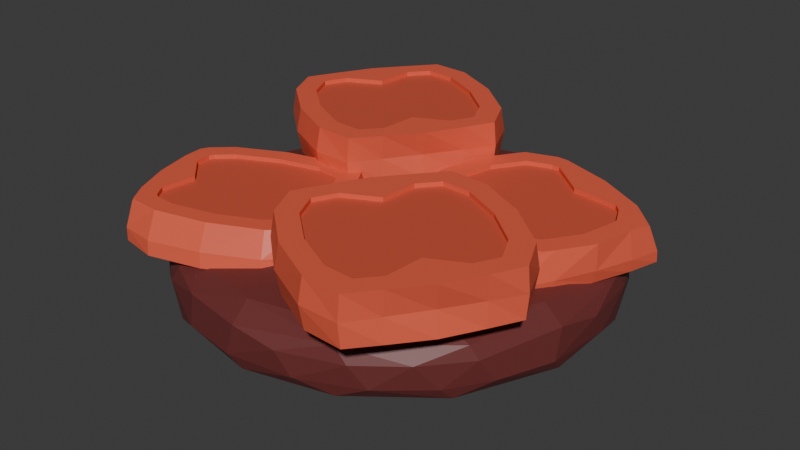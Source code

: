 # Source: SteTom.blend  (saved by Blender 4.1.23; exported with 4.5.12 LTS)
import bpy
from mathutils import Matrix  # noqa: F401  (used for matrix-valued properties, if any)

bpy.ops.wm.read_factory_settings(use_empty=True)
scene = bpy.context.scene
scene.name = 'Scene'

# ---- collections
col_collection = bpy.data.collections.new('Collection'); scene.collection.children.link(col_collection)

# ---- materials (node trees are filled in below, after node groups)
mat_material_001 = bpy.data.materials.new('Material.001')
mat_material = bpy.data.materials.new('Material')
mat_material.alpha_threshold = 0.0
mat_material.roughness = 0.5
mat_material.line_color = (0.0, 0.0, 0.0, 1.0)
mat_material_006 = bpy.data.materials.new('Material.006')
mat_material_007 = bpy.data.materials.new('Material.007')
mat_material_007.alpha_threshold = 0.0
mat_material_007.roughness = 0.5
mat_material_007.line_color = (0.0, 0.0, 0.0, 1.0)

# ---- material node trees
mat_material_001.use_nodes = True; mat_material_001.node_tree.nodes.clear()
_N = mat_material_001.node_tree.nodes; _L = mat_material_001.node_tree.links
n0 = _N.new('ShaderNodeBsdfPrincipled'); n0.name = 'Principled BSDF'; n0.location = (10, 300)
n0.inputs[0].default_value = (0.1527, 0.02976, 0.02827, 1.0)
n1 = _N.new('ShaderNodeOutputMaterial'); n1.name = 'Material Output'; n1.location = (300, 300)
_L.new(n0.outputs[0], n1.inputs[0])
n1.is_active_output = True
mat_material.use_nodes = True; mat_material.node_tree.nodes.clear()
_N = mat_material.node_tree.nodes; _L = mat_material.node_tree.links
n0 = _N.new('ShaderNodeOutputMaterial'); n0.name = 'Material Output'; n0.location = (300, 300)
n1 = _N.new('ShaderNodeBsdfPrincipled'); n1.name = 'Principled BSDF'; n1.location = (10, 300)
n1.inputs[0].default_value = (0.8, 0.1155, 0.06086, 1.0)
n1.inputs[3].default_value = 1.45
_L.new(n1.outputs[0], n0.inputs[0])
n0.is_active_output = True
mat_material_006.use_nodes = True; mat_material_006.node_tree.nodes.clear()
_N = mat_material_006.node_tree.nodes; _L = mat_material_006.node_tree.links
n0 = _N.new('ShaderNodeBsdfPrincipled'); n0.name = 'Principled BSDF'; n0.location = (10, 300)
n0.inputs[0].default_value = (0.01375, 0.3586, 0.0739, 1.0)
n1 = _N.new('ShaderNodeOutputMaterial'); n1.name = 'Material Output'; n1.location = (300, 300)
_L.new(n0.outputs[0], n1.inputs[0])
n1.is_active_output = True
mat_material_007.use_nodes = True; mat_material_007.node_tree.nodes.clear()
_N = mat_material_007.node_tree.nodes; _L = mat_material_007.node_tree.links
n0 = _N.new('ShaderNodeOutputMaterial'); n0.name = 'Material Output'; n0.location = (300, 300)
n1 = _N.new('ShaderNodeBsdfPrincipled'); n1.name = 'Principled BSDF'; n1.location = (10, 300)
n1.inputs[0].default_value = (0.6208, 0.09141, 0.04872, 1.0)
n1.inputs[3].default_value = 1.45
_L.new(n1.outputs[0], n0.inputs[0])
n0.is_active_output = True

# ---- world
world_world = bpy.data.worlds.new('World'); scene.world = world_world
world_world.use_nodes = True; world_world.node_tree.nodes.clear()
_N = world_world.node_tree.nodes; _L = world_world.node_tree.links
n0 = _N.new('ShaderNodeOutputWorld'); n0.name = 'World Output'; n0.location = (300, 300)
n1 = _N.new('ShaderNodeBackground'); n1.name = 'Background'; n1.location = (10, 300)
n1.inputs[0].default_value = (0.05088, 0.05088, 0.05088, 1.0)
_L.new(n1.outputs[0], n0.inputs[0])
n0.is_active_output = True
world_world.color = (0.05088, 0.05088, 0.05088)
world_world.use_sun_shadow = False
world_world.sun_shadow_jitter_overblur = 0.0

# ---- meshes
me_cylinder = bpy.data.meshes.new('Cylinder')
me_cylinder.from_pydata([(-0.0007872, 0.3512, 0.1561), (0.1556, 0.324, 0.2852), (0.2808, 0.2244, 0.2852), (0.3504, 0.08038, 0.2852), (0.3505, -0.0796, 0.2852), (0.2813, -0.2238, 0.2852), (0.1563, -0.3237, 0.2852), (0.0003988, -0.3595, 0.2852), (-0.1556, -0.324, 0.2852), (-0.2808, -0.2244, 0.2852), (-0.3504, -0.08038, 0.2852), (-0.3505, 0.0796, 0.2852), (-0.2813, 0.2238, 0.2852), (-0.1563, 0.3237, 0.2852), (0.1344, 0.2613, 0.145), (-0.02301, 0.3904, 0.267), (-0.0003988, 0.3595, 0.2852), (0.166, 0.3565, 0.1814), (0.155, 0.3275, 0.1612), (0.2475, 0.1927, 0.149), (0.1298, 0.2694, 0.2977), (0.3049, 0.2432, 0.1771), (0.2818, 0.2278, 0.1612), (0.3821, 0.09339, 0.183), (0.3446, 0.07802, 0.157), (0.3395, -0.07934, 0.1552), (0.2916, 0.06654, 0.2977), (0.3876, -0.09888, 0.202), (0.3821, -0.07587, 0.1778), (0.2977, -0.2638, 0.1991), (0.3049, -0.2432, 0.1771), (0.2789, -0.2218, 0.1584), (0.1515, -0.3149, 0.1554), (0.2338, -0.1865, 0.2977), (0.1689, -0.3507, 0.1784), (-0.01016, -0.3999, 0.202), (0.01106, -0.3894, 0.1778), (0.0006231, -0.3564, 0.1584), (-0.1328, -0.2842, 0.149), (0.007571, -0.2822, 0.3006), (-0.166, -0.3565, 0.1814), (-0.155, -0.3275, 0.1612), (-0.2747, -0.2204, 0.1566), (-0.3043, -0.2492, 0.1814), (-0.3423, -0.07929, 0.1562), (-0.2175, -0.1855, 0.3), (-0.3772, -0.09744, 0.1778), (-0.3397, 0.07753, 0.155), (-0.3876, 0.09888, 0.202), (-0.3821, 0.07587, 0.1778), (-0.2444, 0.1924, 0.1484), (-0.2752, 0.04817, 0.3011), (-0.3107, 0.2412, 0.1814), (-0.2848, 0.224, 0.1612), (-0.1201, 0.2685, 0.1451), (-0.1692, 0.3514, 0.1771), (-0.1572, 0.3264, 0.1611), (-0.134, 0.2452, 0.3011), (6.331e-08, 0.3892, 0.1784), (0.01015, 0.3999, 0.202), (0.1621, 0.3539, 0.2679), (0.1819, 0.356, 0.2443), (0.2996, 0.2485, 0.2679), (0.3339, 0.2203, 0.2437), (0.3801, 0.08674, 0.2682), (0.3841, 0.1099, 0.2415), (0.3879, -0.08424, 0.2573), (0.3196, -0.2254, 0.267), (0.3339, -0.2203, 0.2437), (0.1691, -0.3512, 0.2682), (0.1926, -0.35, 0.2415), (0.004192, -0.3969, 0.2573), (-0.1808, -0.3432, 0.2671), (-0.1926, -0.35, 0.2415), (-0.2996, -0.2485, 0.2679), (-0.2891, -0.2765, 0.2437), (-0.3778, -0.09393, 0.2679), (-0.3875, -0.09811, 0.2443), (-0.3811, 0.07927, 0.2679), (-0.309, 0.2368, 0.2679), (-0.3339, 0.2203, 0.2437), (-0.1883, 0.3395, 0.2671), (-0.1819, 0.356, 0.2443), (-0.111, 0.3832, 0.2025), (-0.06079, 0.394, 0.2435), (-0.2702, 0.2932, 0.2435), (-0.219, 0.3343, 0.2015), (-0.3489, 0.1935, 0.2025), (-0.3983, -0.02297, 0.2025), (-0.3947, 0.06598, 0.2467), (-0.346, -0.1981, 0.2435), (-0.3747, -0.1391, 0.2015), (-0.2663, -0.2971, 0.2025), (-0.111, -0.3832, 0.2025), (0.111, -0.3832, 0.2025), (0.08467, -0.3908, 0.2428), (0.2702, -0.2932, 0.2435), (0.219, -0.3343, 0.2015), (0.3489, -0.1935, 0.2025), (0.3983, 0.02297, 0.2025), (0.3998, -0.004409, 0.2428), (0.3489, 0.1935, 0.2025), (0.2772, 0.2879, 0.2015), (0.2702, 0.2932, 0.2435), (0.111, 0.3832, 0.2025), (0.03596, 0.3984, 0.2437), (-0.1072, -0.3785, 0.2599), (-3.442e-08, 1.327e-08, 0.312), (0.2054, -0.04688, 0.3064), (0.08395, 0.1969, 0.306), (5.065e-08, 4.482e-11, 0.1327), (0.2107, -0.03803, 0.1388), (0.009799, -0.2138, 0.1388), (-0.2054, -0.04688, 0.1384)], [], [(105, 60, 61), (20, 1, 16), (59, 105, 104), (20, 2, 1), (103, 62, 63), (61, 103, 102), (63, 64, 65), (26, 3, 2), (63, 65, 101), (64, 4, 66), (65, 100, 99), (64, 100, 65), (26, 4, 3), (67, 68, 66), (4, 67, 66), (33, 5, 4), (96, 69, 70), (67, 96, 68), (33, 6, 5), (96, 70, 97), (69, 7, 71), (70, 95, 94), (69, 95, 70), (39, 7, 6), (60, 15, 16, 1), (7, 106, 71), (39, 8, 7), (106, 8, 72), (106, 72, 73), (106, 73, 93), (45, 9, 8), (73, 75, 92), (90, 76, 77), (74, 90, 75), (45, 10, 9), (90, 77, 91), (51, 11, 10), (51, 12, 11), (51, 57, 12), (45, 51, 10), (39, 45, 8), (33, 39, 6), (85, 81, 82), (79, 85, 80), (57, 13, 12), (85, 82, 86), (15, 84, 82), (13, 15, 81), (57, 16, 13), (84, 15, 105), (111, 24, 25), (112, 32, 37), (44, 113, 42), (47, 113, 44), (82, 83, 86), (83, 84, 59), (52, 86, 55), (85, 86, 52), (56, 54, 50), (87, 80, 52), (53, 50, 47), (46, 88, 49), (49, 47, 44), (77, 88, 91), (88, 89, 48), (43, 91, 46), (46, 44, 42), (90, 91, 43), (40, 92, 43), (73, 92, 40), (92, 75, 43), (93, 73, 40), (34, 94, 36), (70, 94, 97), (94, 95, 35), (31, 30, 32), (97, 34, 30), (96, 97, 29), (98, 68, 29), (23, 99, 28), (28, 25, 24), (65, 99, 23), (99, 100, 27), (22, 21, 24), (101, 23, 21), (63, 101, 102), (101, 65, 23), (17, 102, 21), (61, 102, 17), (22, 19, 14), (104, 61, 17), (18, 14, 0), (15, 60, 105), (103, 61, 60, 62), (105, 61, 104), (62, 60, 1, 2), (64, 62, 2, 3), (62, 64, 63), (68, 98, 27, 66), (3, 4, 64), (100, 64, 66), (4, 5, 67), (69, 67, 5, 6), (67, 69, 96), (106, 93, 35, 71), (6, 7, 69), (95, 69, 71), (7, 8, 106), (75, 73, 72, 74), (74, 72, 8, 9), (76, 74, 9, 10), (74, 76, 90), (89, 77, 76, 78), (78, 76, 10, 11), (80, 89, 78, 79), (88, 77, 89), (79, 78, 11, 12), (80, 87, 48, 89), (20, 16, 57, 109), (57, 107, 109), (51, 107, 57), (45, 107, 51), (39, 107, 45), (108, 107, 39), (109, 107, 108), (33, 4, 26, 108), (33, 108, 39), (26, 2, 20, 109), (81, 79, 12, 13), (109, 108, 26), (79, 81, 85), (113, 50, 54, 110), (13, 16, 15), (81, 15, 82), (83, 82, 84), (14, 110, 54), (111, 110, 14), (112, 110, 111), (113, 110, 112), (111, 31, 32, 112), (0, 14, 54), (19, 111, 14), (24, 111, 19), (31, 111, 25), (112, 38, 42, 113), (38, 112, 37), (0, 56, 55, 58), (50, 113, 47), (58, 55, 83, 59), (55, 56, 53, 52), (55, 86, 83), (59, 84, 105), (56, 0, 54), (52, 53, 47, 49), (80, 85, 52), (50, 53, 56), (87, 52, 49, 48), (43, 42, 41, 40), (44, 46, 49), (88, 48, 49), (46, 91, 88), (42, 43, 46), (75, 90, 43), (40, 41, 37, 36), (38, 41, 42), (93, 40, 36, 35), (36, 37, 32, 34), (38, 37, 41), (30, 31, 25, 28), (94, 35, 36), (34, 97, 94), (35, 95, 71), (30, 29, 97), (30, 34, 32), (68, 96, 29), (98, 30, 28, 27), (21, 22, 18, 17), (98, 29, 30), (24, 23, 28), (99, 27, 28), (27, 100, 66), (21, 23, 24), (21, 102, 101), (19, 22, 24), (17, 18, 0, 58), (102, 103, 63), (14, 18, 22), (104, 17, 58, 59)])
_uv = me_cylinder.uv_layers.new(name='UVMap')
_uv.uv.foreach_set('vector', [0.9857, 0.8077, 0.9316, 0.875, 0.9254, 0.804, 0.9645, 1.0, 0.9276, 0.9437, 0.9974, 0.9441, 0.9919, 0.6924, 0.9857, 0.8077, 0.9546, 0.6972, 0.8931, 1.0, 0.8561, 0.9437, 0.9276, 0.9437, 0.8822, 0.8043, 0.8602, 0.875, 0.8428, 0.8077, 0.9254, 0.804, 0.8822, 0.8043, 0.878, 0.6914, 0.8428, 0.8077, 0.7857, 0.875, 0.7937, 0.8022, 0.8217, 1.0, 0.7847, 0.9437, 0.8561, 0.9437, 0.8428, 0.8077, 0.7937, 0.8022, 0.8312, 0.6972, 0.7857, 0.875, 0.7133, 0.9437, 0.7154, 0.8442, 0.7937, 0.8022, 0.7476, 0.8082, 0.7597, 0.6972, 0.7857, 0.875, 0.7476, 0.8082, 0.7937, 0.8022, 0.7502, 1.0, 0.7133, 0.9437, 0.7847, 0.9437, 0.6521, 0.875, 0.6572, 0.8077, 0.7154, 0.8442, 0.7133, 0.9437, 0.6521, 0.875, 0.7154, 0.8442, 0.6788, 1.0, 0.6419, 0.9437, 0.7133, 0.9437, 0.6178, 0.8043, 0.5715, 0.875, 0.5794, 0.8022, 0.6521, 0.875, 0.6178, 0.8043, 0.6572, 0.8077, 0.6074, 1.0, 0.5704, 0.9437, 0.6419, 0.9437, 0.6178, 0.8043, 0.5794, 0.8022, 0.5923, 0.6914, 0.5715, 0.875, 0.499, 0.9437, 0.5011, 0.8442, 0.5794, 0.8022, 0.5333, 0.8082, 0.5454, 0.6972, 0.5715, 0.875, 0.5333, 0.8082, 0.5794, 0.8022, 0.5359, 1.0, 0.499, 0.9437, 0.5704, 0.9437, 0.9316, 0.875, 0.9942, 0.875, 0.9974, 0.9441, 0.9276, 0.9437, 0.499, 0.9437, 0.4585, 0.8376, 0.5011, 0.8442, 0.4645, 1.0, 0.4276, 0.9437, 0.499, 0.9437, 0.4585, 0.8376, 0.4276, 0.9437, 0.4228, 0.875, 0.4585, 0.8376, 0.4228, 0.875, 0.4206, 0.8022, 0.4585, 0.8376, 0.4206, 0.8022, 0.4546, 0.6972, 0.3931, 1.0, 0.3561, 0.9437, 0.4276, 0.9437, 0.4206, 0.8022, 0.3715, 0.8077, 0.3831, 0.6972, 0.3321, 0.8043, 0.2887, 0.875, 0.2889, 0.804, 0.3602, 0.875, 0.3321, 0.8043, 0.3715, 0.8077, 0.3217, 1.0, 0.2847, 0.9437, 0.3561, 0.9437, 0.3321, 0.8043, 0.2889, 0.804, 0.3066, 0.6914, 0.2502, 1.0, 0.2133, 0.9437, 0.2847, 0.9437, 0.1788, 1.0, 0.1419, 0.9437, 0.2133, 0.9437, 0.04208, 0.2875, 0.1497, 0.4359, 0.06236, 0.3996, 0.08439, 0.1087, 0.04208, 0.2875, 0.01602, 0.1966, 0.2562, 0.03559, 0.08439, 0.1087, 0.1459, 0.03377, 0.4286, 0.108, 0.2562, 0.03559, 0.3541, 0.03377, 0.1178, 0.8043, 0.08065, 0.875, 0.07462, 0.804, 0.1459, 0.875, 0.1178, 0.8043, 0.1572, 0.8077, 0.1074, 1.0, 0.07042, 0.9437, 0.1419, 0.9437, 0.1178, 0.8043, 0.07462, 0.804, 0.0923, 0.6914, 0.01295, 0.875, 0.02503, 0.8043, 0.07462, 0.804, 0.07042, 0.9437, 0.01295, 0.875, 0.08065, 0.875, 0.03594, 1.0, 0.001442, 0.9437, 0.07042, 0.9437, 0.02503, 0.8043, 0.01295, 0.875, -1.341e-07, 0.8018, 0.9016, 0.2183, 0.984, 0.2994, 0.9824, 0.1962, 0.7567, 0.09423, 0.8491, 0.03204, 0.753, 0.01069, 0.5161, 0.1994, 0.6044, 0.2178, 0.5612, 0.103, 0.5178, 0.3084, 0.6044, 0.2178, 0.5161, 0.1994, 0.07462, 0.804, 0.04545, 0.6972, 0.0923, 0.6914, 0.04545, 0.6972, 0.02503, 0.8043, 0.008283, 0.6875, 0.1449, 0.6371, 0.0923, 0.6914, 0.07147, 0.625, 0.1178, 0.8043, 0.0923, 0.6914, 0.1449, 0.6371, 0.07152, 0.5625, 0.07089, 0.5, 0.1447, 0.5, 0.1688, 0.6972, 0.1572, 0.8077, 0.1449, 0.6371, 0.144, 0.5625, 0.1447, 0.5, 0.2132, 0.5431, 0.2902, 0.625, 0.2597, 0.6972, 0.2188, 0.625, 0.2188, 0.625, 0.2132, 0.5431, 0.2844, 0.5466, 0.2889, 0.804, 0.2597, 0.6972, 0.3066, 0.6914, 0.2597, 0.6972, 0.2239, 0.8045, 0.2107, 0.6924, 0.3592, 0.6371, 0.3066, 0.6914, 0.2902, 0.625, 0.2902, 0.625, 0.2844, 0.5466, 0.3568, 0.5481, 0.3321, 0.8043, 0.3066, 0.6914, 0.3592, 0.6371, 0.4306, 0.6371, 0.3831, 0.6972, 0.3592, 0.6371, 0.4206, 0.8022, 0.3831, 0.6972, 0.4306, 0.6371, 0.3831, 0.6972, 0.3715, 0.8077, 0.3592, 0.6371, 0.4546, 0.6972, 0.4206, 0.8022, 0.4306, 0.6371, 0.5714, 0.625, 0.5454, 0.6972, 0.5045, 0.625, 0.5794, 0.8022, 0.5454, 0.6972, 0.5923, 0.6914, 0.5454, 0.6972, 0.5333, 0.8082, 0.4964, 0.6924, 0.6435, 0.5528, 0.6428, 0.625, 0.5712, 0.5446, 0.5923, 0.6914, 0.5714, 0.625, 0.6428, 0.625, 0.6178, 0.8043, 0.5923, 0.6914, 0.6346, 0.6875, 0.6688, 0.6972, 0.6572, 0.8077, 0.6346, 0.6875, 0.788, 0.6422, 0.7597, 0.6972, 0.7188, 0.625, 0.7188, 0.625, 0.7142, 0.5438, 0.7851, 0.5497, 0.7937, 0.8022, 0.7597, 0.6972, 0.788, 0.6422, 0.7597, 0.6972, 0.7476, 0.8082, 0.7107, 0.6924, 0.8583, 0.5625, 0.8572, 0.625, 0.7851, 0.5497, 0.8312, 0.6972, 0.788, 0.6422, 0.8572, 0.625, 0.8428, 0.8077, 0.8312, 0.6972, 0.878, 0.6914, 0.8312, 0.6972, 0.7937, 0.8022, 0.788, 0.6422, 0.9306, 0.6371, 0.878, 0.6914, 0.8572, 0.625, 0.9254, 0.804, 0.878, 0.6914, 0.9306, 0.6371, 0.8583, 0.5625, 0.8566, 0.5, 0.9305, 0.5, 0.9546, 0.6972, 0.9254, 0.804, 0.9306, 0.6371, 0.9297, 0.5625, 0.9305, 0.5, 0.9977, 0.5461, 0.9942, 0.875, 0.9316, 0.875, 0.9857, 0.8077, 0.8822, 0.8043, 0.9254, 0.804, 0.9316, 0.875, 0.8602, 0.875, 0.9857, 0.8077, 0.9254, 0.804, 0.9546, 0.6972, 0.8602, 0.875, 0.9316, 0.875, 0.9276, 0.9437, 0.8561, 0.9437, 0.7857, 0.875, 0.8602, 0.875, 0.8561, 0.9437, 0.7847, 0.9437, 0.8602, 0.875, 0.7857, 0.875, 0.8428, 0.8077, 0.6572, 0.8077, 0.6688, 0.6972, 0.7107, 0.6924, 0.7154, 0.8442, 0.7847, 0.9437, 0.7133, 0.9437, 0.7857, 0.875, 0.7476, 0.8082, 0.7857, 0.875, 0.7154, 0.8442, 0.7133, 0.9437, 0.6419, 0.9437, 0.6521, 0.875, 0.5715, 0.875, 0.6521, 0.875, 0.6419, 0.9437, 0.5704, 0.9437, 0.6521, 0.875, 0.5715, 0.875, 0.6178, 0.8043, 0.4585, 0.8376, 0.4546, 0.6972, 0.4964, 0.6924, 0.5011, 0.8442, 0.5704, 0.9437, 0.499, 0.9437, 0.5715, 0.875, 0.5333, 0.8082, 0.5715, 0.875, 0.5011, 0.8442, 0.499, 0.9437, 0.4276, 0.9437, 0.4585, 0.8376, 0.3715, 0.8077, 0.4206, 0.8022, 0.4228, 0.875, 0.3602, 0.875, 0.3602, 0.875, 0.4228, 0.875, 0.4276, 0.9437, 0.3561, 0.9437, 0.2887, 0.875, 0.3602, 0.875, 0.3561, 0.9437, 0.2847, 0.9437, 0.3602, 0.875, 0.2887, 0.875, 0.3321, 0.8043, 0.2239, 0.8045, 0.2889, 0.804, 0.2887, 0.875, 0.2173, 0.875, 0.2173, 0.875, 0.2887, 0.875, 0.2847, 0.9437, 0.2133, 0.9437, 0.1572, 0.8077, 0.2239, 0.8045, 0.2173, 0.875, 0.1459, 0.875, 0.2597, 0.6972, 0.2889, 0.804, 0.2239, 0.8045, 0.1459, 0.875, 0.2173, 0.875, 0.2133, 0.9437, 0.1419, 0.9437, 0.1572, 0.8077, 0.1688, 0.6972, 0.2107, 0.6924, 0.2239, 0.8045, 0.3487, 0.4557, 0.25, 0.49, 0.1497, 0.4359, 0.3146, 0.3908, 0.1497, 0.4359, 0.25, 0.25, 0.3146, 0.3908, 0.04208, 0.2875, 0.25, 0.25, 0.1497, 0.4359, 0.08439, 0.1087, 0.25, 0.25, 0.04208, 0.2875, 0.2562, 0.03559, 0.25, 0.25, 0.08439, 0.1087, 0.3952, 0.2158, 0.25, 0.25, 0.2562, 0.03559, 0.3146, 0.3908, 0.25, 0.25, 0.3952, 0.2158, 0.4286, 0.108, 0.484, 0.1966, 0.4723, 0.3011, 0.3952, 0.2158, 0.4286, 0.108, 0.3952, 0.2158, 0.2562, 0.03559, 0.4723, 0.3011, 0.4376, 0.3996, 0.3487, 0.4557, 0.3146, 0.3908, 0.08065, 0.875, 0.1459, 0.875, 0.1419, 0.9437, 0.07042, 0.9437, 0.3146, 0.3908, 0.3952, 0.2158, 0.4723, 0.3011, 0.1459, 0.875, 0.08065, 0.875, 0.1178, 0.8043, 0.6044, 0.2178, 0.5648, 0.3944, 0.6589, 0.4539, 0.75, 0.25, 0.07042, 0.9437, 0.001442, 0.9437, 0.01295, 0.875, 0.08065, 0.875, 0.01295, 0.875, 0.07462, 0.804, 0.04545, 0.6972, 0.07462, 0.804, 0.02503, 0.8043, 0.8501, 0.4474, 0.75, 0.25, 0.6589, 0.4539, 0.9016, 0.2183, 0.75, 0.25, 0.8501, 0.4474, 0.7567, 0.09423, 0.75, 0.25, 0.9016, 0.2183, 0.6044, 0.2178, 0.75, 0.25, 0.7567, 0.09423, 0.9016, 0.2183, 0.9352, 0.09842, 0.8491, 0.03204, 0.7567, 0.09423, 0.7539, 0.4891, 0.8501, 0.4474, 0.6589, 0.4539, 0.937, 0.3981, 0.9016, 0.2183, 0.8501, 0.4474, 0.984, 0.2994, 0.9016, 0.2183, 0.937, 0.3981, 0.9352, 0.09842, 0.9016, 0.2183, 0.9824, 0.1962, 0.7567, 0.09423, 0.6472, 0.03476, 0.5612, 0.103, 0.6044, 0.2178, 0.6472, 0.03476, 0.7567, 0.09423, 0.753, 0.01069, 0.00186, 0.5461, 0.07152, 0.5625, 0.07147, 0.625, 0.006117, 0.625, 0.5648, 0.3944, 0.6044, 0.2178, 0.5178, 0.3084, 0.006117, 0.625, 0.07147, 0.625, 0.04545, 0.6972, 0.008283, 0.6875, 0.07147, 0.625, 0.07152, 0.5625, 0.144, 0.5625, 0.1449, 0.6371, 0.07147, 0.625, 0.0923, 0.6914, 0.04545, 0.6972, 0.008283, 0.6875, 0.02503, 0.8043, -1.341e-07, 0.8018, 0.07152, 0.5625, 0.00186, 0.5461, 0.07089, 0.5, 0.1449, 0.6371, 0.144, 0.5625, 0.2132, 0.5431, 0.2188, 0.625, 0.1572, 0.8077, 0.1178, 0.8043, 0.1449, 0.6371, 0.1447, 0.5, 0.144, 0.5625, 0.07152, 0.5625, 0.1688, 0.6972, 0.1449, 0.6371, 0.2188, 0.625, 0.2107, 0.6924, 0.3592, 0.6371, 0.3568, 0.5481, 0.4297, 0.5625, 0.4306, 0.6371, 0.2844, 0.5466, 0.2902, 0.625, 0.2188, 0.625, 0.2597, 0.6972, 0.2107, 0.6924, 0.2188, 0.625, 0.2902, 0.625, 0.3066, 0.6914, 0.2597, 0.6972, 0.3568, 0.5481, 0.3592, 0.6371, 0.2902, 0.625, 0.3715, 0.8077, 0.3321, 0.8043, 0.3592, 0.6371, 0.4306, 0.6371, 0.4297, 0.5625, 0.5013, 0.5527, 0.5045, 0.625, 0.4291, 0.5, 0.4297, 0.5625, 0.3568, 0.5481, 0.4546, 0.6972, 0.4306, 0.6371, 0.5045, 0.625, 0.4964, 0.6924, 0.5045, 0.625, 0.5013, 0.5527, 0.5712, 0.5446, 0.5714, 0.625, 0.4291, 0.5, 0.5013, 0.5527, 0.4297, 0.5625, 0.6428, 0.625, 0.6435, 0.5528, 0.7142, 0.5438, 0.7188, 0.625, 0.5454, 0.6972, 0.4964, 0.6924, 0.5045, 0.625, 0.5714, 0.625, 0.5923, 0.6914, 0.5454, 0.6972, 0.4964, 0.6924, 0.5333, 0.8082, 0.5011, 0.8442, 0.6428, 0.625, 0.6346, 0.6875, 0.5923, 0.6914, 0.6428, 0.625, 0.5714, 0.625, 0.5712, 0.5446, 0.6572, 0.8077, 0.6178, 0.8043, 0.6346, 0.6875, 0.6688, 0.6972, 0.6428, 0.625, 0.7188, 0.625, 0.7107, 0.6924, 0.8572, 0.625, 0.8583, 0.5625, 0.9297, 0.5625, 0.9306, 0.6371, 0.6688, 0.6972, 0.6346, 0.6875, 0.6428, 0.625, 0.7851, 0.5497, 0.788, 0.6422, 0.7188, 0.625, 0.7597, 0.6972, 0.7107, 0.6924, 0.7188, 0.625, 0.7107, 0.6924, 0.7476, 0.8082, 0.7154, 0.8442, 0.8572, 0.625, 0.788, 0.6422, 0.7851, 0.5497, 0.8572, 0.625, 0.878, 0.6914, 0.8312, 0.6972, 0.8566, 0.5, 0.8583, 0.5625, 0.7851, 0.5497, 0.9306, 0.6371, 0.9297, 0.5625, 0.9977, 0.5461, 0.9955, 0.625, 0.878, 0.6914, 0.8822, 0.8043, 0.8428, 0.8077, 0.9305, 0.5, 0.9297, 0.5625, 0.8583, 0.5625, 0.9546, 0.6972, 0.9306, 0.6371, 0.9955, 0.625, 0.9919, 0.6924])
me_cylinder.materials.append(mat_material_001)
me_cylinder.update()
me_cube_001 = bpy.data.meshes.new('Cube.001')
me_cube_001.from_pydata([(0.1801, 0.2829, -0.1333), (0.07662, 0.2268, -0.1326), (0.3988, 0.08725, -0.1359), (0.3689, 0.2011, -0.1352), (0.01833, 0.09216, -0.1326), (0.04815, -0.02172, -0.1333), (0.237, -0.1035, -0.1352), (0.3405, -0.04736, -0.1359), (0.1086, 0.2763, -0.1352), (0.4129, 0.1445, -0.1384), (0.004071, 0.03492, -0.1352), (0.3084, -0.09687, -0.1384), (0.279, 0.2524, -0.1328), (0.1381, -0.073, -0.1328), (0.0423, 0.1617, -0.1312), (0.3748, 0.01768, -0.1343), (0.1128, 0.2594, -0.09123), (0.3995, 0.1352, -0.09418), (0.01926, 0.04345, -0.09123), (0.3059, -0.08072, -0.09418), (0.1117, 0.1947, -0.08286), (0.3267, 0.153, -0.08572), (0.09266, 0.02589, -0.08353), (0.3077, -0.01633, -0.08638), (0.3706, 0.2047, -0.159), (0.04528, -0.0252, -0.1596), (0.3375, -0.04664, -0.1588), (0.2413, 0.1625, -0.08462), (0.1779, 0.01598, -0.08462), (0.07897, 0.1458, -0.08287), (0.3404, 0.03261, -0.08637), (0.2614, -0.0404, -0.08594), (0.2989, -0.02759, -0.08634), (0.06404, 0.07828, -0.0829), (0.08249, 0.0361, -0.08335), (0.3559, 0.104, -0.08633), (0.3396, 0.1402, -0.08594), (0.1614, 0.2183, -0.08335), (0.118, 0.2029, -0.0829), (0.2433, -0.03978, -0.08572), (0.06567, 0.08853, -0.08286), (0.07912, 0.2264, -0.1599), (0.3537, 0.08995, -0.08638), (0.1758, 0.2179, -0.08353), (0.3962, 0.08895, -0.1588), (0.02031, 0.0906, -0.1599), (0.2355, -0.1071, -0.159), (0.1807, 0.2874, -0.1596), (0.3691, 0.02017, -0.1588), (0.1355, -0.07753, -0.1593), (0.0478, 0.1593, -0.1598), (0.4133, 0.1462, -0.1588), (0.002679, 0.03331, -0.1598), (0.3074, -0.09827, -0.1588), (0.1088, 0.2784, -0.1598), (0.2806, 0.2574, -0.1593), (0.08036, -0.06186, -0.07125), (0.19, -0.01243, -0.07124), (0.2747, -0.374, -0.07124), (0.165, -0.4234, -0.07124), (-0.003549, -0.1861, -0.07125), (-0.008443, -0.3063, -0.07124), (0.3586, -0.2498, -0.07124), (0.3635, -0.1296, -0.07124), (0.03768, -0.1235, -0.07124), (0.07062, -0.3762, -0.07124), (0.3174, -0.3124, -0.07124), (0.1165, -0.01145, -0.07125), (0.2385, -0.4244, -0.07124), (-0.03679, -0.2385, -0.07125), (0.3919, -0.1974, -0.07124), (0.2844, -0.05964, -0.07124), (0.07552, -0.05989, -0.1172), (0.1146, -0.01469, -0.1171), (0.2791, -0.3758, -0.1128), (0.2403, -0.4215, -0.1129), (0.02864, -0.1174, -0.117), (-0.03452, -0.2355, -0.1171), (-0.003341, -0.3008, -0.1163), (0.0754, -0.3692, -0.115), (0.3256, -0.318, -0.1129), (0.1831, -0.0589, -0.02768), (0.2797, -0.06672, -0.115), (0.3587, -0.1348, -0.1137), (0.1284, -0.05552, -0.02795), (0.3898, -0.2001, -0.1129), (0.2267, -0.3803, -0.02644), (0.1868, -0.01921, -0.1163), (0.1721, -0.3768, -0.02671), (0.168, -0.4171, -0.1137), (-0.00718, -0.1823, -0.1172), (0.02978, -0.1923, -0.02798), (0.3619, -0.2532, -0.1128), (0.09357, -0.1612, -0.02772), (0.008526, -0.2331, -0.02795), (0.09644, -0.338, -0.0272), (0.2618, -0.2749, -0.02667), (0.3254, -0.2437, -0.02641), (0.2586, -0.09787, -0.0272), (0.3465, -0.203, -0.02644), (0.09859, -0.09044, -0.02798), (0.2567, -0.3455, -0.02641), (0.03207, -0.2825, -0.02768), (0.3229, -0.1535, -0.02671), (-0.1447, 0.01101, -0.1243), (-0.04602, -0.05309, -0.1228), (-0.3393, -0.05568, -0.1287), (-0.378, -0.1669, -0.1302), (-0.0371, -0.303, -0.1243), (0.001541, -0.1919, -0.1228), (-0.3304, -0.3056, -0.1302), (-0.2317, -0.3697, -0.1287), (-0.07396, -0.001155, -0.1255), (-0.3875, -0.1086, -0.1325), (0.01133, -0.25, -0.1255), (-0.3022, -0.3575, -0.1325), (-0.3535, -0.236, -0.1285), (-0.1308, -0.3471, -0.125), (-0.2458, -0.01167, -0.125), (-0.02301, -0.1227, -0.1214), (-0.376, -0.1193, -0.08823), (-0.2997, -0.342, -0.08823), (-0.3743, -0.165, -0.1558), (0.0003091, -0.1929, -0.1466), (-0.08527, -0.08188, -0.0843), (-0.3055, -0.1051, -0.08536), (-0.07852, -0.258, -0.08455), (-0.2298, -0.3735, -0.154), (-0.2989, -0.2792, -0.0856), (-0.1443, 0.01535, -0.1485), (-0.3392, -0.1393, -0.08557), (-0.3401, -0.05156, -0.154), (-0.3346, -0.1304, -0.08553), (-0.03412, -0.3062, -0.1485), (-0.3263, -0.3049, -0.1558), (-0.2738, -0.3078, -0.08553), (-0.04761, -0.05305, -0.1466), (-0.2829, -0.3036, -0.08557), (-0.3465, -0.2336, -0.1556), (-0.1279, -0.3515, -0.1512), (-0.02718, -0.1242, -0.1469), (-0.3872, -0.1065, -0.1557), (0.01296, -0.2513, -0.1468), (-0.3007, -0.359, -0.1557), (-0.07347, 0.0008643, -0.1468), (-0.2462, -0.006405, -0.1512), (-0.1498, -0.04995, -0.08455), (-0.3369, -0.1684, -0.0856), (-0.04712, -0.1932, -0.0843), (-0.2353, -0.31, -0.08536), (-0.1047, -0.05207, -0.08434), (-0.04415, -0.2286, -0.08434), (-0.2904, -0.2144, -0.08544), (-0.1543, -0.2916, -0.08495), (-0.2303, -0.06992, -0.08495), (-0.0944, -0.1472, -0.08447), (-0.2533, 0.3253, -0.06501), (-0.1437, 0.3747, -0.06501), (-0.05897, 0.01312, -0.065), (-0.1686, -0.03631, -0.065), (-0.3372, 0.201, -0.06501), (-0.3421, 0.08086, -0.06501), (0.02494, 0.1374, -0.065), (0.02983, 0.2575, -0.065), (-0.296, 0.2637, -0.06501), (-0.2631, 0.0109, -0.065), (-0.01627, 0.07473, -0.065), (-0.2171, 0.3757, -0.06501), (-0.09516, -0.03729, -0.065), (-0.3705, 0.1487, -0.06501), (0.05818, 0.1897, -0.065), (-0.04923, 0.3275, -0.065), (-0.2582, 0.3273, -0.1109), (-0.2191, 0.3725, -0.1108), (-0.05459, 0.01133, -0.1066), (-0.09339, -0.03435, -0.1066), (-0.305, 0.2698, -0.1108), (-0.3682, 0.1517, -0.1108), (-0.337, 0.08635, -0.1101), (-0.2583, 0.01798, -0.1087), (-0.008042, 0.06917, -0.1067), (-0.1506, 0.3282, -0.02144), (-0.05401, 0.3204, -0.1087), (0.02503, 0.2524, -0.1074), (-0.2052, 0.3316, -0.02171), (0.05611, 0.187, -0.1066), (-0.107, 0.006882, -0.02021), (-0.1468, 0.3679, -0.1101), (-0.1616, 0.01031, -0.02048), (-0.1656, -0.02992, -0.1074), (-0.3409, 0.2048, -0.1109), (-0.3039, 0.1948, -0.02174), (0.02823, 0.134, -0.1066), (-0.2402, 0.226, -0.02148), (-0.3252, 0.1541, -0.02171), (-0.2372, 0.04913, -0.02096), (-0.07176, 0.1122, -0.02044), (-0.008265, 0.1434, -0.02018), (-0.07505, 0.2893, -0.02096), (0.0128, 0.1842, -0.02021), (-0.2351, 0.2967, -0.02174), (-0.077, 0.04165, -0.02018), (-0.3016, 0.1047, -0.02144), (-0.01079, 0.2336, -0.02048), (0.2725, -0.07507, -0.08626), (0.3219, -0.05823, -0.08678), (0.02606, 0.07487, -0.08245), (0.04996, 0.02021, -0.08303), (0.394, 0.1083, -0.08678), (0.3725, 0.1558, -0.08626), (0.1507, 0.2529, -0.08303), (0.09453, 0.233, -0.08245), (0.3548, 0.1733, -0.08595), (0.2667, 0.2214, -0.08462), (0.1713, 0.2523, -0.08329), (0.2476, -0.07421, -0.08595), (0.3344, -0.04209, -0.08684), (0.02854, 0.09044, -0.0824), (0.06448, 0.005642, -0.08329), (0.3908, 0.08808, -0.08684), (0.08486, 0.2205, -0.0824), (0.1523, -0.0428, -0.08462), (0.3744, 0.01786, -0.08684), (0.04483, 0.1606, -0.0824), (0.07582, -0.06001, -0.02818), (0.1147, -0.01449, -0.02814), (0.1869, -0.01897, -0.02779), (0.2794, -0.376, -0.02621), (0.2404, -0.4213, -0.02625), (0.1682, -0.4167, -0.02661), (0.07543, -0.3691, -0.0272), (-0.003525, -0.301, -0.02779), (0.3263, -0.3184, -0.02627), (0.3622, -0.2535, -0.02621), (0.3896, -0.2003, -0.02625), (0.3585, -0.135, -0.02661), (0.2796, -0.06677, -0.0272), (-0.03466, -0.2357, -0.02814), (0.02916, -0.1177, -0.02812), (-0.006959, -0.1826, -0.02818), (-0.1407, -0.01425, -0.08445), (-0.08018, -0.01709, -0.08417), (-0.05372, -0.05776, -0.08412), (-0.2386, -0.03855, -0.08494), (-0.33, -0.08131, -0.08543), (-0.02592, -0.1237, -0.08413), (-0.007402, -0.1929, -0.08412), (-0.003356, -0.2412, -0.08417), (-0.04938, -0.2806, -0.08445), (-0.3543, -0.2363, -0.08576), (-0.3718, -0.1671, -0.08576), (-0.3257, -0.3017, -0.08576), (-0.1416, -0.3215, -0.08494), (-0.2401, -0.3438, -0.08543), (-0.3749, -0.1287, -0.08572), (-0.3672, -0.1136, -0.08566), (-0.2893, -0.341, -0.08566), (-0.3046, -0.3339, -0.08572), (-0.2579, 0.3271, -0.02194), (-0.219, 0.3726, -0.02191), (-0.1467, 0.3682, -0.02155), (-0.05423, 0.01119, -0.01997), (-0.09326, -0.03411, -0.02001), (-0.1655, -0.02959, -0.02037), (-0.2582, 0.01803, -0.02096), (-0.3372, 0.08616, -0.02155), (-0.007402, 0.06874, -0.02003), (0.0285, 0.1337, -0.01997), (0.05594, 0.1868, -0.02001), (0.02477, 0.2521, -0.02037), (-0.05405, 0.3204, -0.02096), (-0.3683, 0.1515, -0.02191), (-0.3045, 0.2694, -0.02188), (-0.3406, 0.2046, -0.02194), (0.2614, -0.0404, -0.09397), (0.2989, -0.02759, -0.09437), (0.06405, 0.07828, -0.09093), (0.0825, 0.0361, -0.09138), (0.3559, 0.104, -0.09437), (0.3396, 0.1402, -0.09397), (0.1614, 0.2183, -0.09138), (0.118, 0.2029, -0.09093), (0.3267, 0.153, -0.09375), (0.2413, 0.1625, -0.09265), (0.1758, 0.2179, -0.09156), (0.2433, -0.03978, -0.09375), (0.3077, -0.01633, -0.09441), (0.06568, 0.08853, -0.09089), (0.09266, 0.02589, -0.09156), (0.3537, 0.08995, -0.09441), (0.1117, 0.1947, -0.09089), (0.1779, 0.01598, -0.09265), (0.3404, 0.03262, -0.09441), (0.07898, 0.1458, -0.0909), (0.0986, -0.09044, -0.03601), (0.1284, -0.05551, -0.03598), (0.1831, -0.0589, -0.03571), (0.2567, -0.3455, -0.03445), (0.2267, -0.3803, -0.03448), (0.1721, -0.3768, -0.03475), (0.09644, -0.338, -0.03523), (0.03207, -0.2825, -0.03571), (0.2618, -0.2749, -0.03471), (0.3254, -0.2437, -0.03445), (0.3465, -0.2029, -0.03448), (0.3229, -0.1535, -0.03475), (0.2586, -0.09787, -0.03523), (0.008531, -0.2331, -0.03598), (0.09357, -0.1612, -0.03575), (0.02978, -0.1923, -0.03601), (-0.1498, -0.04994, -0.09258), (-0.1047, -0.05207, -0.09238), (-0.08526, -0.08188, -0.09233), (-0.2303, -0.06992, -0.09299), (-0.3055, -0.1051, -0.09339), (-0.09439, -0.1472, -0.0925), (-0.04711, -0.1932, -0.09233), (-0.04415, -0.2286, -0.09238), (-0.07852, -0.258, -0.09258), (-0.2904, -0.2144, -0.09347), (-0.3369, -0.1684, -0.09364), (-0.2989, -0.2792, -0.09364), (-0.1543, -0.2916, -0.09299), (-0.2353, -0.31, -0.09339), (-0.3392, -0.1393, -0.0936), (-0.3346, -0.1304, -0.09356), (-0.2738, -0.3078, -0.09356), (-0.2829, -0.3036, -0.0936), (-0.2351, 0.2967, -0.02977), (-0.2052, 0.3316, -0.02974), (-0.1506, 0.3282, -0.02947), (-0.077, 0.04165, -0.02821), (-0.1069, 0.006884, -0.02824), (-0.1616, 0.01031, -0.02851), (-0.2372, 0.04913, -0.02899), (-0.3016, 0.1047, -0.02947), (-0.07175, 0.1122, -0.02847), (-0.00826, 0.1434, -0.02821), (0.0128, 0.1842, -0.02824), (-0.01078, 0.2336, -0.02851), (-0.07505, 0.2893, -0.02899), (-0.3251, 0.1541, -0.02974), (-0.2402, 0.226, -0.02951), (-0.3039, 0.1948, -0.02977)], [], [(44, 2, 15, 48), (48, 15, 7, 26), (211, 210, 16), (209, 208, 17), (207, 206, 18), (205, 204, 19), (213, 212, 3, 12), (214, 213, 12, 0), (26, 7, 11, 53), (53, 11, 6, 46), (41, 1, 8, 54), (54, 8, 0, 47), (55, 47, 0, 12), (24, 55, 12, 3), (6, 11, 19, 204, 215), (13, 6, 215, 221), (7, 216, 205, 19, 11), (7, 15, 222, 216), (4, 10, 18, 206, 217), (14, 4, 217, 223), (5, 218, 207, 18, 10), (5, 13, 221, 218), (3, 212, 209, 17, 9), (2, 9, 17, 208, 219), (15, 2, 219, 222), (1, 220, 211, 16, 8), (1, 14, 223, 220), (0, 8, 16, 210, 214), (1, 41, 50, 14), (6, 13, 49, 46), (13, 5, 25, 49), (10, 52, 25, 5), (14, 50, 45, 4), (4, 45, 52, 10), (9, 51, 24, 3), (2, 44, 51, 9), (154, 125, 314, 313), (44, 48, 26, 53, 46, 49, 25, 52, 45, 50, 41, 54, 47, 55, 24, 51), (224, 56, 64, 238), (238, 64, 60, 239), (78, 79, 65, 61), (79, 89, 59, 65), (92, 62, 66, 80), (80, 66, 58, 74), (72, 56, 67, 73), (73, 67, 57, 87), (74, 58, 68, 75), (75, 68, 59, 89), (239, 60, 69, 237), (237, 69, 61, 231), (233, 62, 70, 234), (234, 70, 63, 235), (226, 236, 71, 57), (236, 235, 63, 71), (70, 85, 83, 63), (71, 63, 83, 82), (62, 92, 85, 70), (69, 77, 78, 61), (64, 76, 90, 60), (60, 90, 77, 69), (57, 71, 82, 87), (56, 72, 76, 64), (62, 233, 232, 66), (61, 65, 230, 231), (65, 59, 229, 230), (68, 228, 229, 59), (66, 232, 227, 58), (58, 227, 228, 68), (67, 225, 226, 57), (56, 224, 225, 67), (76, 72, 73, 87, 82, 83, 85, 92, 80, 74, 75, 89, 79, 78, 77, 90), (194, 202, 335, 341), (139, 133, 108, 117), (127, 139, 117, 111), (136, 105, 119, 140), (140, 119, 109, 123), (254, 255, 120), (256, 257, 121), (122, 107, 113, 141), (141, 113, 106, 131), (123, 109, 114, 142), (142, 114, 108, 133), (112, 144, 129, 104), (118, 104, 129, 145), (105, 136, 144, 112), (115, 143, 127, 111), (116, 138, 134, 110), (110, 134, 143, 115), (106, 118, 145, 131), (107, 122, 138, 116), (111, 253, 256, 121, 115), (111, 117, 252, 253), (110, 115, 121, 257, 251), (116, 110, 251, 249), (108, 114, 247, 248), (117, 108, 248, 252), (109, 246, 247, 114), (109, 119, 245, 246), (106, 113, 120, 255, 244), (118, 106, 244, 243), (107, 250, 254, 120, 113), (107, 116, 249, 250), (105, 112, 241, 242), (119, 105, 242, 245), (104, 240, 241, 112), (104, 118, 243, 240), (138, 122, 141, 131, 145, 129, 144, 136, 140, 123, 142, 133, 139, 127, 143, 134), (43, 37, 280, 284), (258, 156, 164, 272), (272, 164, 160, 273), (178, 179, 165, 161), (179, 189, 159, 165), (192, 162, 166, 180), (180, 166, 158, 174), (172, 156, 167, 173), (173, 167, 157, 187), (174, 158, 168, 175), (175, 168, 159, 189), (273, 160, 169, 271), (271, 169, 161, 265), (267, 162, 170, 268), (268, 170, 163, 269), (260, 270, 171, 157), (270, 269, 163, 171), (170, 185, 183, 163), (171, 163, 183, 182), (162, 192, 185, 170), (169, 177, 178, 161), (164, 176, 190, 160), (160, 190, 177, 169), (157, 171, 182, 187), (156, 172, 176, 164), (162, 267, 266, 166), (161, 165, 264, 265), (165, 159, 263, 264), (168, 262, 263, 159), (166, 266, 261, 158), (158, 261, 262, 168), (167, 259, 260, 157), (156, 258, 259, 167), (176, 172, 173, 187, 182, 183, 185, 192, 180, 174, 175, 189, 179, 178, 177, 190), (146, 154, 313, 310), (32, 31, 204, 205), (34, 33, 206, 207), (36, 35, 208, 209), (38, 37, 210, 211), (27, 21, 212, 213), (43, 27, 213, 214), (31, 39, 215, 204), (23, 32, 205, 216), (33, 40, 217, 206), (22, 34, 207, 218), (35, 42, 219, 208), (21, 36, 209, 212), (37, 43, 214, 210), (20, 38, 211, 220), (39, 28, 221, 215), (28, 22, 218, 221), (30, 23, 216, 222), (42, 30, 222, 219), (40, 29, 223, 217), (29, 20, 220, 223), (100, 84, 225, 224), (84, 81, 226, 225), (101, 86, 228, 227), (86, 88, 229, 228), (88, 95, 230, 229), (95, 102, 231, 230), (96, 101, 227, 232), (97, 96, 232, 233), (103, 99, 234, 235), (98, 103, 235, 236), (99, 97, 233, 234), (102, 94, 237, 231), (91, 93, 238, 239), (94, 91, 239, 237), (81, 98, 236, 226), (93, 100, 224, 238), (146, 150, 241, 240), (150, 124, 242, 241), (154, 146, 240, 243), (125, 154, 243, 244), (124, 155, 245, 242), (155, 148, 246, 245), (148, 151, 247, 246), (151, 126, 248, 247), (152, 147, 250, 249), (128, 152, 249, 251), (126, 153, 252, 248), (153, 149, 253, 252), (147, 130, 254, 250), (132, 125, 244, 255), (149, 135, 256, 253), (137, 128, 251, 257), (135, 137, 257, 256), (130, 132, 255, 254), (200, 184, 259, 258), (184, 181, 260, 259), (201, 186, 262, 261), (186, 188, 263, 262), (188, 195, 264, 263), (195, 202, 265, 264), (196, 201, 261, 266), (197, 196, 266, 267), (203, 199, 268, 269), (198, 203, 269, 270), (199, 197, 267, 268), (202, 194, 271, 265), (191, 193, 272, 273), (194, 191, 273, 271), (181, 198, 270, 260), (193, 200, 258, 272), (274, 275, 286, 292, 289, 278, 279, 282, 283, 284, 280, 281, 290, 293, 287, 276, 277, 288, 291, 285), (294, 308, 309, 307, 301, 300, 299, 298, 297, 302, 303, 304, 305, 306, 296, 295), (311, 310, 313, 314, 325, 324, 320, 319, 321, 327, 326, 323, 322, 318, 317, 316, 315, 312), (328, 342, 343, 341, 335, 334, 333, 332, 331, 336, 337, 338, 339, 340, 330, 329), (38, 20, 290, 281), (193, 191, 343, 342), (155, 124, 312, 315), (28, 39, 285, 291), (191, 194, 341, 343), (148, 155, 315, 316), (22, 28, 291, 288), (198, 181, 330, 340), (151, 148, 316, 317), (23, 30, 292, 286), (200, 193, 342, 328), (126, 151, 317, 318), (30, 42, 289, 292), (147, 152, 319, 320), (29, 40, 287, 293), (152, 128, 321, 319), (20, 29, 293, 290), (153, 126, 318, 322), (84, 100, 294, 295), (149, 153, 322, 323), (81, 84, 295, 296), (130, 147, 320, 324), (86, 101, 297, 298), (125, 132, 325, 314), (88, 86, 298, 299), (135, 149, 323, 326), (95, 88, 299, 300), (128, 137, 327, 321), (102, 95, 300, 301), (137, 135, 326, 327), (101, 96, 302, 297), (31, 32, 275, 274), (132, 130, 324, 325), (96, 97, 303, 302), (33, 34, 277, 276), (184, 200, 328, 329), (99, 103, 305, 304), (35, 36, 279, 278), (181, 184, 329, 330), (103, 98, 306, 305), (37, 38, 281, 280), (186, 201, 331, 332), (97, 99, 304, 303), (21, 27, 283, 282), (188, 186, 332, 333), (94, 102, 301, 307), (27, 43, 284, 283), (195, 188, 333, 334), (93, 91, 309, 308), (39, 31, 274, 285), (202, 195, 334, 335), (91, 94, 307, 309), (32, 23, 286, 275), (201, 196, 336, 331), (98, 81, 296, 306), (40, 33, 276, 287), (196, 197, 337, 336), (100, 93, 308, 294), (34, 22, 288, 277), (199, 203, 339, 338), (150, 146, 310, 311), (42, 35, 278, 289), (203, 198, 340, 339), (124, 150, 311, 312), (36, 21, 282, 279), (197, 199, 338, 337)])
me_cube_001.polygons.foreach_set('material_index', [0, 0, 0, 0, 0, 0, 0, 0, 0, 0, 0, 0, 0, 0, 0, 0, 0, 0, 0, 0, 0, 0, 0, 0, 0, 0, 0, 0, 0, 0, 0, 0, 0, 0, 0, 0, 0, 0, 0, 0, 0, 0, 0, 0, 0, 0, 0, 0, 0, 0, 0, 0, 0, 0, 0, 0, 0, 0, 0, 0, 0, 0, 0, 0, 0, 0, 0, 0, 0, 0, 0, 0, 0, 0, 0, 0, 0, 0, 0, 0, 0, 0, 0, 0, 0, 0, 0, 0, 0, 0, 0, 0, 0, 0, 0, 0, 0, 0, 0, 0, 0, 0, 0, 0, 0, 0, 0, 0, 0, 0, 0, 0, 0, 0, 0, 0, 0, 0, 0, 0, 0, 0, 0, 0, 0, 0, 0, 0, 0, 0, 0, 0, 0, 0, 0, 0, 0, 0, 0, 0, 0, 0, 0, 0, 0, 0, 0, 0, 0, 0, 0, 0, 0, 0, 0, 0, 0, 0, 0, 0, 0, 0, 0, 0, 0, 0, 0, 0, 0, 0, 0, 0, 0, 0, 0, 0, 0, 0, 0, 0, 0, 0, 0, 0, 0, 0, 0, 0, 0, 0, 0, 0, 0, 0, 0, 0, 0, 0, 0, 0, 0, 0, 0, 0, 0, 0, 0, 0, 0, 0, 0, 0, 2, 2, 2, 2, 0, 0, 0, 0, 0, 0, 0, 0, 0, 0, 0, 0, 0, 0, 0, 0, 0, 0, 0, 0, 0, 0, 0, 0, 0, 0, 0, 0, 0, 0, 0, 0, 0, 0, 0, 0, 0, 0, 0, 0, 0, 0, 0, 0, 0, 0, 0, 0, 0, 0, 0, 0, 0, 0, 0, 0, 0, 0, 0, 0, 0, 0, 0, 0, 0, 0])
_uv = me_cube_001.uv_layers.new(name='UVMap')
_uv.uv.foreach_set('vector', [0.2853, 0.5742, 0.3025, 0.5725, 0.3081, 0.625, 0.2883, 0.625, 0.2883, 0.625, 0.3081, 0.625, 0.3025, 0.6775, 0.2853, 0.6758, 0.5846, 0.4594, 0.5606, 0.4592, 0.5762, 0.4505, 0.3332, 0.5415, 0.3331, 0.5624, 0.3255, 0.5488, 0.5606, 0.7908, 0.5846, 0.7906, 0.5762, 0.7995, 0.3331, 0.6876, 0.3332, 0.7085, 0.3255, 0.7012, 0.5, 0.4885, 0.4475, 0.493, 0.4475, 0.4275, 0.4999, 0.4331, 0.5525, 0.494, 0.5, 0.4885, 0.4999, 0.4331, 0.5525, 0.4275, 0.2853, 0.6758, 0.3025, 0.6775, 0.2953, 0.7099, 0.2814, 0.7107, 0.2814, 0.7107, 0.2953, 0.7099, 0.3025, 0.75, 0.2844, 0.75, 0.625, 0.4067, 0.625, 0.4275, 0.5849, 0.4203, 0.5861, 0.4032, 0.5861, 0.4032, 0.5849, 0.4203, 0.5525, 0.4275, 0.5507, 0.4073, 0.4998, 0.4111, 0.5507, 0.4073, 0.5525, 0.4275, 0.4999, 0.4331, 0.4475, 0.4094, 0.4998, 0.4111, 0.4999, 0.4331, 0.4475, 0.4275, 0.3025, 0.75, 0.2953, 0.7099, 0.3255, 0.7012, 0.3332, 0.7085, 0.3352, 0.7173, 0.4999, 0.8169, 0.4475, 0.8225, 0.4475, 0.757, 0.5, 0.7615, 0.3025, 0.6775, 0.3351, 0.6775, 0.3331, 0.6876, 0.3255, 0.7012, 0.2953, 0.7099, 0.3025, 0.6775, 0.3081, 0.625, 0.3627, 0.625, 0.3676, 0.6775, 0.625, 0.8225, 0.5849, 0.8297, 0.5762, 0.7995, 0.5846, 0.7906, 0.5916, 0.7891, 0.6919, 0.625, 0.6975, 0.6775, 0.6307, 0.6775, 0.6358, 0.625, 0.5525, 0.8225, 0.5525, 0.7893, 0.5606, 0.7908, 0.5762, 0.7995, 0.5849, 0.8297, 0.5525, 0.8225, 0.4999, 0.8169, 0.5, 0.7615, 0.5525, 0.756, 0.3025, 0.5, 0.3352, 0.5327, 0.3332, 0.5415, 0.3255, 0.5488, 0.2953, 0.5401, 0.3025, 0.5725, 0.2953, 0.5401, 0.3255, 0.5488, 0.3331, 0.5624, 0.3351, 0.5725, 0.3081, 0.625, 0.3025, 0.5725, 0.3676, 0.5725, 0.3627, 0.625, 0.625, 0.4275, 0.5916, 0.4609, 0.5846, 0.4594, 0.5762, 0.4505, 0.5849, 0.4203, 0.6975, 0.5725, 0.6919, 0.625, 0.6358, 0.625, 0.6307, 0.5725, 0.5525, 0.4275, 0.5849, 0.4203, 0.5762, 0.4505, 0.5606, 0.4592, 0.5525, 0.4607, 0.6975, 0.5725, 0.7183, 0.5725, 0.7153, 0.625, 0.6919, 0.625, 0.4475, 0.8225, 0.4999, 0.8169, 0.4998, 0.8387, 0.4475, 0.8406, 0.4999, 0.8169, 0.5525, 0.8225, 0.5507, 0.8426, 0.4998, 0.8387, 0.5849, 0.8297, 0.5861, 0.8468, 0.5507, 0.8426, 0.5525, 0.8225, 0.6919, 0.625, 0.7153, 0.625, 0.7183, 0.6775, 0.6975, 0.6775, 0.625, 0.8225, 0.625, 0.8433, 0.5861, 0.8468, 0.5849, 0.8297, 0.2953, 0.5401, 0.2814, 0.5393, 0.2844, 0.5, 0.3025, 0.5, 0.3025, 0.5725, 0.2853, 0.5742, 0.2814, 0.5393, 0.2953, 0.5401, 0.4812, 0.2846, 0.1953, 0.5096, 0.1953, 0.5096, 0.4812, 0.2846, 0.2853, 0.5742, 0.2883, 0.625, 0.2853, 0.6758, 0.2814, 0.7107, 0.2844, 0.75, 0.4998, 0.8387, 0.5507, 0.8426, 0.5861, 0.8468, 0.625, 0.8433, 0.7153, 0.625, 0.7183, 0.5725, 0.5861, 0.4032, 0.5507, 0.4073, 0.4998, 0.4111, 0.4475, 0.4094, 0.2814, 0.5393, 0.2217, 0.5787, 0.2508, 0.5777, 0.2513, 0.625, 0.2218, 0.625, 0.2218, 0.625, 0.2513, 0.625, 0.2508, 0.6723, 0.2217, 0.6713, 0.4475, 0.8406, 0.4998, 0.8387, 0.4995, 0.8744, 0.4475, 0.875, 0.4998, 0.8387, 0.5507, 0.8426, 0.5479, 0.8751, 0.4995, 0.8744, 0.7183, 0.5725, 0.75, 0.5725, 0.7494, 0.625, 0.7153, 0.625, 0.7153, 0.625, 0.7494, 0.625, 0.75, 0.6775, 0.7183, 0.6775, 0.2853, 0.5742, 0.2508, 0.5777, 0.2501, 0.5375, 0.2814, 0.5393, 0.2814, 0.5393, 0.2501, 0.5375, 0.25, 0.5, 0.2844, 0.5, 0.625, 0.8433, 0.625, 0.875, 0.588, 0.8758, 0.5861, 0.8468, 0.5861, 0.8468, 0.588, 0.8758, 0.5479, 0.8751, 0.5507, 0.8426, 0.2217, 0.6713, 0.2508, 0.6723, 0.2501, 0.7125, 0.221, 0.7104, 0.221, 0.7104, 0.2501, 0.7125, 0.25, 0.75, 0.2168, 0.75, 0.625, 0.3406, 0.625, 0.375, 0.588, 0.3742, 0.5885, 0.3391, 0.5885, 0.3391, 0.588, 0.3742, 0.5479, 0.3748, 0.5509, 0.3409, 0.4475, 0.3418, 0.4998, 0.3386, 0.4995, 0.375, 0.4475, 0.375, 0.4998, 0.3386, 0.5509, 0.3409, 0.5479, 0.3748, 0.4995, 0.375, 0.588, 0.3742, 0.5861, 0.4032, 0.5507, 0.4073, 0.5479, 0.3748, 0.4995, 0.375, 0.5479, 0.3748, 0.5507, 0.4073, 0.4998, 0.4111, 0.625, 0.375, 0.625, 0.4067, 0.5861, 0.4032, 0.588, 0.3742, 0.2501, 0.7125, 0.2814, 0.7107, 0.2844, 0.75, 0.25, 0.75, 0.2513, 0.625, 0.2883, 0.625, 0.2853, 0.6758, 0.2508, 0.6723, 0.2508, 0.6723, 0.2853, 0.6758, 0.2814, 0.7107, 0.2501, 0.7125, 0.4475, 0.375, 0.4995, 0.375, 0.4998, 0.4111, 0.4475, 0.4094, 0.2508, 0.5777, 0.2853, 0.5742, 0.2883, 0.625, 0.2513, 0.625, 0.75, 0.5725, 0.7844, 0.5725, 0.7834, 0.625, 0.7494, 0.625, 0.4475, 0.875, 0.4995, 0.8744, 0.4998, 0.9077, 0.4475, 0.9082, 0.4995, 0.8744, 0.5479, 0.8751, 0.5509, 0.9091, 0.4998, 0.9077, 0.588, 0.8758, 0.5885, 0.9109, 0.5509, 0.9091, 0.5479, 0.8751, 0.7494, 0.625, 0.7834, 0.625, 0.7844, 0.6775, 0.75, 0.6775, 0.625, 0.875, 0.625, 0.9094, 0.5885, 0.9109, 0.588, 0.8758, 0.2501, 0.5375, 0.221, 0.5396, 0.2168, 0.5, 0.25, 0.5, 0.2508, 0.5777, 0.2217, 0.5787, 0.221, 0.5396, 0.2501, 0.5375, 0.2883, 0.625, 0.2853, 0.5742, 0.2814, 0.5393, 0.4475, 0.4094, 0.4998, 0.4111, 0.5507, 0.4073, 0.5861, 0.4032, 0.7183, 0.5725, 0.7153, 0.625, 0.625, 0.8433, 0.5861, 0.8468, 0.5507, 0.8426, 0.4998, 0.8387, 0.2844, 0.75, 0.2814, 0.7107, 0.2853, 0.6758, 0.2289, 0.708, 0.2397, 0.7487, 0.2397, 0.7487, 0.2289, 0.708, 0.4998, 0.9077, 0.5509, 0.9091, 0.5525, 0.9275, 0.5, 0.9275, 0.4475, 0.9082, 0.4998, 0.9077, 0.5, 0.9275, 0.4475, 0.9275, 0.7844, 0.5725, 0.8025, 0.5725, 0.8025, 0.625, 0.7834, 0.625, 0.7834, 0.625, 0.8025, 0.625, 0.8025, 0.6775, 0.7844, 0.6775, 0.1734, 0.5561, 0.1727, 0.5477, 0.1752, 0.5502, 0.1727, 0.7023, 0.1734, 0.6939, 0.1752, 0.6998, 0.2217, 0.5787, 0.2043, 0.5793, 0.2053, 0.5408, 0.221, 0.5396, 0.221, 0.5396, 0.2053, 0.5408, 0.1975, 0.5, 0.2168, 0.5, 0.625, 0.9094, 0.625, 0.9275, 0.5888, 0.9275, 0.5885, 0.9109, 0.5885, 0.9109, 0.5888, 0.9275, 0.5525, 0.9275, 0.5509, 0.9091, 0.5888, 0.3225, 0.5885, 0.3391, 0.5509, 0.3409, 0.5525, 0.3225, 0.4999, 0.3169, 0.5525, 0.3225, 0.5509, 0.3409, 0.4998, 0.3386, 0.625, 0.3225, 0.625, 0.3406, 0.5885, 0.3391, 0.5888, 0.3225, 0.2053, 0.7092, 0.221, 0.7104, 0.2168, 0.75, 0.1975, 0.75, 0.2033, 0.625, 0.2218, 0.625, 0.2217, 0.6713, 0.2043, 0.6707, 0.2043, 0.6707, 0.2217, 0.6713, 0.221, 0.7104, 0.2053, 0.7092, 0.4475, 0.3225, 0.4999, 0.3169, 0.4998, 0.3386, 0.4475, 0.3418, 0.2043, 0.5793, 0.2217, 0.5787, 0.2218, 0.625, 0.2033, 0.625, 0.1975, 0.75, 0.1688, 0.7213, 0.1727, 0.7023, 0.1752, 0.6998, 0.2053, 0.7092, 0.4475, 0.0, 0.5, 0.0, 0.4994, 0.02559, 0.4475, 0.02869, 0.2043, 0.6707, 0.2053, 0.7092, 0.1752, 0.6998, 0.1734, 0.6939, 0.173, 0.6699, 0.2033, 0.625, 0.2043, 0.6707, 0.173, 0.6699, 0.1734, 0.625, 0.5525, 0.0, 0.5888, 0.03625, 0.5756, 0.04941, 0.5468, 0.02985, 0.5, 0.0, 0.5525, 0.0, 0.5468, 0.02985, 0.4994, 0.02559, 0.625, 0.0725, 0.596, 0.07806, 0.5756, 0.04941, 0.5888, 0.03625, 0.625, 0.0725, 0.625, 0.125, 0.6009, 0.1251, 0.596, 0.07806, 0.1975, 0.5, 0.2053, 0.5408, 0.1752, 0.5502, 0.1727, 0.5477, 0.1688, 0.5287, 0.4999, 0.3169, 0.4475, 0.3225, 0.4475, 0.2651, 0.5, 0.2708, 0.2043, 0.5793, 0.173, 0.5801, 0.1734, 0.5561, 0.1752, 0.5502, 0.2053, 0.5408, 0.2043, 0.5793, 0.2033, 0.625, 0.1734, 0.625, 0.173, 0.5801, 0.625, 0.1775, 0.5888, 0.2138, 0.5769, 0.2013, 0.5965, 0.1724, 0.625, 0.125, 0.625, 0.1775, 0.5965, 0.1724, 0.6009, 0.1251, 0.5525, 0.25, 0.5525, 0.2235, 0.5769, 0.2013, 0.5888, 0.2138, 0.5525, 0.3225, 0.4999, 0.3169, 0.5, 0.2708, 0.5525, 0.2694, 0.2218, 0.625, 0.2217, 0.5787, 0.221, 0.5396, 0.4475, 0.3418, 0.4998, 0.3386, 0.5509, 0.3409, 0.5885, 0.3391, 0.7844, 0.5725, 0.7834, 0.625, 0.625, 0.9094, 0.5885, 0.9109, 0.5509, 0.9091, 0.4998, 0.9077, 0.2168, 0.75, 0.221, 0.7104, 0.2217, 0.6713, 0.5504, 0.4721, 0.5581, 0.4706, 0.5581, 0.4706, 0.5504, 0.4721, 0.2217, 0.5787, 0.2508, 0.5777, 0.2513, 0.625, 0.2218, 0.625, 0.2218, 0.625, 0.2513, 0.625, 0.2508, 0.6723, 0.2217, 0.6713, 0.4475, 0.8406, 0.4998, 0.8387, 0.4995, 0.8744, 0.4475, 0.875, 0.4998, 0.8387, 0.5507, 0.8426, 0.5479, 0.8751, 0.4995, 0.8744, 0.7183, 0.5725, 0.75, 0.5725, 0.7494, 0.625, 0.7153, 0.625, 0.7153, 0.625, 0.7494, 0.625, 0.75, 0.6775, 0.7183, 0.6775, 0.2853, 0.5742, 0.2508, 0.5777, 0.2501, 0.5375, 0.2814, 0.5393, 0.2814, 0.5393, 0.2501, 0.5375, 0.25, 0.5, 0.2844, 0.5, 0.625, 0.8433, 0.625, 0.875, 0.588, 0.8758, 0.5861, 0.8468, 0.5861, 0.8468, 0.588, 0.8758, 0.5479, 0.8751, 0.5507, 0.8426, 0.2217, 0.6713, 0.2508, 0.6723, 0.2501, 0.7125, 0.221, 0.7104, 0.221, 0.7104, 0.2501, 0.7125, 0.25, 0.75, 0.2168, 0.75, 0.625, 0.3406, 0.625, 0.375, 0.588, 0.3742, 0.5885, 0.3391, 0.5885, 0.3391, 0.588, 0.3742, 0.5479, 0.3748, 0.5509, 0.3409, 0.4475, 0.3418, 0.4998, 0.3386, 0.4995, 0.375, 0.4475, 0.375, 0.4998, 0.3386, 0.5509, 0.3409, 0.5479, 0.3748, 0.4995, 0.375, 0.588, 0.3742, 0.5861, 0.4032, 0.5507, 0.4073, 0.5479, 0.3748, 0.4995, 0.375, 0.5479, 0.3748, 0.5507, 0.4073, 0.4998, 0.4111, 0.625, 0.375, 0.625, 0.4067, 0.5861, 0.4032, 0.588, 0.3742, 0.2501, 0.7125, 0.2814, 0.7107, 0.2844, 0.75, 0.25, 0.75, 0.2513, 0.625, 0.2883, 0.625, 0.2853, 0.6758, 0.2508, 0.6723, 0.2508, 0.6723, 0.2853, 0.6758, 0.2814, 0.7107, 0.2501, 0.7125, 0.4475, 0.375, 0.4995, 0.375, 0.4998, 0.4111, 0.4475, 0.4094, 0.2508, 0.5777, 0.2853, 0.5742, 0.2883, 0.625, 0.2513, 0.625, 0.75, 0.5725, 0.7844, 0.5725, 0.7834, 0.625, 0.7494, 0.625, 0.4475, 0.875, 0.4995, 0.8744, 0.4998, 0.9077, 0.4475, 0.9082, 0.4995, 0.8744, 0.5479, 0.8751, 0.5509, 0.9091, 0.4998, 0.9077, 0.588, 0.8758, 0.5885, 0.9109, 0.5509, 0.9091, 0.5479, 0.8751, 0.7494, 0.625, 0.7834, 0.625, 0.7844, 0.6775, 0.75, 0.6775, 0.625, 0.875, 0.625, 0.9094, 0.5885, 0.9109, 0.588, 0.8758, 0.2501, 0.5375, 0.221, 0.5396, 0.2168, 0.5, 0.25, 0.5, 0.2508, 0.5777, 0.2217, 0.5787, 0.221, 0.5396, 0.2501, 0.5375, 0.2883, 0.625, 0.2853, 0.5742, 0.2814, 0.5393, 0.4475, 0.4094, 0.4998, 0.4111, 0.5507, 0.4073, 0.5861, 0.4032, 0.7183, 0.5725, 0.7153, 0.625, 0.625, 0.8433, 0.5861, 0.8468, 0.5507, 0.8426, 0.4998, 0.8387, 0.2844, 0.75, 0.2814, 0.7107, 0.2853, 0.6758, 0.5473, 0.2615, 0.4812, 0.2846, 0.4812, 0.2846, 0.5473, 0.2615, 0.346, 0.6841, 0.3417, 0.7036, 0.3332, 0.7085, 0.3331, 0.6876, 0.5577, 0.7743, 0.5808, 0.7787, 0.5846, 0.7906, 0.5606, 0.7908, 0.3604, 0.5396, 0.3411, 0.5653, 0.3331, 0.5624, 0.3332, 0.5415, 0.5896, 0.4965, 0.5581, 0.4706, 0.5606, 0.4592, 0.5846, 0.4594, 0.498, 0.4967, 0.4278, 0.5104, 0.4475, 0.493, 0.5, 0.4885, 0.5504, 0.4721, 0.498, 0.4967, 0.5, 0.4885, 0.5525, 0.4607, 0.3417, 0.7036, 0.3489, 0.7115, 0.3352, 0.7173, 0.3332, 0.7085, 0.364, 0.6746, 0.346, 0.6841, 0.3331, 0.6876, 0.3676, 0.6775, 0.5808, 0.7787, 0.586, 0.7696, 0.5916, 0.7891, 0.5846, 0.7906, 0.5501, 0.7565, 0.5577, 0.7743, 0.5606, 0.7908, 0.5525, 0.756, 0.3411, 0.5653, 0.3444, 0.5748, 0.3351, 0.5725, 0.3331, 0.5624, 0.4278, 0.5104, 0.3604, 0.5396, 0.3332, 0.5415, 0.4475, 0.493, 0.5581, 0.4706, 0.5504, 0.4721, 0.5525, 0.4607, 0.5606, 0.4592, 0.6092, 0.5469, 0.5896, 0.4965, 0.5846, 0.4594, 0.6307, 0.5725, 0.3489, 0.7115, 0.4932, 0.7505, 0.5, 0.7615, 0.3352, 0.7173, 0.4932, 0.7505, 0.5501, 0.7565, 0.5525, 0.756, 0.5, 0.7615, 0.3659, 0.6248, 0.364, 0.6746, 0.3676, 0.6775, 0.3627, 0.625, 0.3444, 0.5748, 0.3659, 0.6248, 0.3627, 0.625, 0.3351, 0.5725, 0.586, 0.7696, 0.624, 0.6316, 0.6358, 0.625, 0.5916, 0.7891, 0.624, 0.6316, 0.6092, 0.5469, 0.6307, 0.5725, 0.6358, 0.625, 0.2381, 0.575, 0.2467, 0.5297, 0.221, 0.5396, 0.2217, 0.5787, 0.2467, 0.5297, 0.4307, 0.3705, 0.4475, 0.3418, 0.221, 0.5396, 0.6211, 0.8774, 0.5845, 0.9012, 0.5885, 0.9109, 0.625, 0.9094, 0.5845, 0.9012, 0.5485, 0.8973, 0.5509, 0.9091, 0.5885, 0.9109, 0.5485, 0.8973, 0.4861, 0.8861, 0.4998, 0.9077, 0.5509, 0.9091, 0.4861, 0.8861, 0.2397, 0.7487, 0.2168, 0.75, 0.4998, 0.9077, 0.7537, 0.6385, 0.6211, 0.8774, 0.625, 0.9094, 0.7834, 0.625, 0.7452, 0.5535, 0.7537, 0.6385, 0.7834, 0.625, 0.7844, 0.5725, 0.5505, 0.3552, 0.5983, 0.3686, 0.5885, 0.3391, 0.5509, 0.3409, 0.4971, 0.3545, 0.5505, 0.3552, 0.5509, 0.3409, 0.4998, 0.3386, 0.5983, 0.3686, 0.7452, 0.5535, 0.7844, 0.5725, 0.5885, 0.3391, 0.2397, 0.7487, 0.2289, 0.708, 0.221, 0.7104, 0.2168, 0.75, 0.2342, 0.6717, 0.2348, 0.6241, 0.2218, 0.625, 0.2217, 0.6713, 0.2289, 0.708, 0.2342, 0.6717, 0.2217, 0.6713, 0.221, 0.7104, 0.4307, 0.3705, 0.4971, 0.3545, 0.4998, 0.3386, 0.4475, 0.3418, 0.2348, 0.6241, 0.2381, 0.575, 0.2217, 0.5787, 0.2218, 0.625, 0.5473, 0.2615, 0.572, 0.2061, 0.5769, 0.2013, 0.5525, 0.2694, 0.572, 0.2061, 0.5858, 0.1789, 0.5965, 0.1724, 0.5769, 0.2013, 0.4812, 0.2846, 0.5473, 0.2615, 0.5525, 0.2694, 0.5, 0.2708, 0.1953, 0.5096, 0.4812, 0.2846, 0.5, 0.2708, 0.1688, 0.5287, 0.5858, 0.1789, 0.5906, 0.1327, 0.6009, 0.1251, 0.5965, 0.1724, 0.5906, 0.1327, 0.5851, 0.08616, 0.596, 0.07806, 0.6009, 0.1251, 0.5851, 0.08616, 0.5703, 0.05889, 0.5756, 0.04941, 0.596, 0.07806, 0.5703, 0.05889, 0.5425, 0.04501, 0.5468, 0.02985, 0.5756, 0.04941, 0.1875, 0.603, 0.1852, 0.5636, 0.173, 0.5801, 0.1734, 0.625, 0.1898, 0.6392, 0.1875, 0.603, 0.1734, 0.625, 0.173, 0.6699, 0.5425, 0.04501, 0.4926, 0.04659, 0.4994, 0.02559, 0.5468, 0.02985, 0.4926, 0.04659, 0.4139, 0.1233, 0.4475, 0.02869, 0.4994, 0.02559, 0.1852, 0.5636, 0.1825, 0.5458, 0.1734, 0.5561, 0.173, 0.5801, 0.1827, 0.539, 0.1953, 0.5096, 0.1688, 0.5287, 0.1727, 0.5477, 0.4139, 0.1233, 0.2072, 0.6207, 0.1727, 0.7023, 0.4475, 0.02869, 0.1915, 0.6543, 0.1898, 0.6392, 0.173, 0.6699, 0.1734, 0.6939, 0.2072, 0.6207, 0.1915, 0.6543, 0.1734, 0.6939, 0.1727, 0.7023, 0.1825, 0.5458, 0.1827, 0.539, 0.1727, 0.5477, 0.1734, 0.5561, 0.2381, 0.575, 0.2467, 0.5297, 0.221, 0.5396, 0.2217, 0.5787, 0.2467, 0.5297, 0.4307, 0.3705, 0.4475, 0.3418, 0.221, 0.5396, 0.6211, 0.8774, 0.5845, 0.9012, 0.5885, 0.9109, 0.625, 0.9094, 0.5845, 0.9012, 0.5485, 0.8973, 0.5509, 0.9091, 0.5885, 0.9109, 0.5485, 0.8973, 0.4861, 0.8861, 0.4998, 0.9077, 0.5509, 0.9091, 0.4861, 0.8861, 0.2397, 0.7487, 0.2168, 0.75, 0.4998, 0.9077, 0.7537, 0.6385, 0.6211, 0.8774, 0.625, 0.9094, 0.7834, 0.625, 0.7452, 0.5535, 0.7537, 0.6385, 0.7834, 0.625, 0.7844, 0.5725, 0.5505, 0.3552, 0.5983, 0.3686, 0.5885, 0.3391, 0.5509, 0.3409, 0.4971, 0.3545, 0.5505, 0.3552, 0.5509, 0.3409, 0.4998, 0.3386, 0.5983, 0.3686, 0.7452, 0.5535, 0.7844, 0.5725, 0.5885, 0.3391, 0.2397, 0.7487, 0.2289, 0.708, 0.221, 0.7104, 0.2168, 0.75, 0.2342, 0.6717, 0.2348, 0.6241, 0.2218, 0.625, 0.2217, 0.6713, 0.2289, 0.708, 0.2342, 0.6717, 0.2217, 0.6713, 0.221, 0.7104, 0.4307, 0.3705, 0.4971, 0.3545, 0.4998, 0.3386, 0.4475, 0.3418, 0.2348, 0.6241, 0.2381, 0.575, 0.2217, 0.5787, 0.2218, 0.625, 0.3417, 0.7036, 0.346, 0.6841, 0.364, 0.6746, 0.3659, 0.6248, 0.3444, 0.5748, 0.3411, 0.5653, 0.3604, 0.5396, 0.4278, 0.5104, 0.498, 0.4967, 0.5504, 0.4721, 0.5581, 0.4706, 0.5896, 0.4965, 0.6092, 0.5469, 0.624, 0.6316, 0.586, 0.7696, 0.5808, 0.7787, 0.5577, 0.7743, 0.5501, 0.7565, 0.4932, 0.7505, 0.3489, 0.7115, 0.2381, 0.575, 0.2348, 0.6241, 0.2342, 0.6717, 0.2289, 0.708, 0.2397, 0.7487, 0.4861, 0.8861, 0.5485, 0.8973, 0.5845, 0.9012, 0.6211, 0.8774, 0.7537, 0.6385, 0.7452, 0.5535, 0.5983, 0.3686, 0.5505, 0.3552, 0.4971, 0.3545, 0.4307, 0.3705, 0.2467, 0.5297, 0.572, 0.2061, 0.5473, 0.2615, 0.4812, 0.2846, 0.1953, 0.5096, 0.1827, 0.539, 0.1825, 0.5458, 0.1852, 0.5636, 0.1875, 0.603, 0.1898, 0.6392, 0.1915, 0.6543, 0.2072, 0.6207, 0.4139, 0.1233, 0.4926, 0.04659, 0.5425, 0.04501, 0.5703, 0.05889, 0.5851, 0.08616, 0.5906, 0.1327, 0.5858, 0.1789, 0.2381, 0.575, 0.2348, 0.6241, 0.2342, 0.6717, 0.2289, 0.708, 0.2397, 0.7487, 0.4861, 0.8861, 0.5485, 0.8973, 0.5845, 0.9012, 0.6211, 0.8774, 0.7537, 0.6385, 0.7452, 0.5535, 0.5983, 0.3686, 0.5505, 0.3552, 0.4971, 0.3545, 0.4307, 0.3705, 0.2467, 0.5297, 0.5896, 0.4965, 0.6092, 0.5469, 0.6092, 0.5469, 0.5896, 0.4965, 0.2348, 0.6241, 0.2342, 0.6717, 0.2342, 0.6717, 0.2348, 0.6241, 0.5906, 0.1327, 0.5858, 0.1789, 0.5858, 0.1789, 0.5906, 0.1327, 0.4932, 0.7505, 0.3489, 0.7115, 0.3489, 0.7115, 0.4932, 0.7505, 0.2342, 0.6717, 0.2289, 0.708, 0.2289, 0.708, 0.2342, 0.6717, 0.5851, 0.08616, 0.5906, 0.1327, 0.5906, 0.1327, 0.5851, 0.08616, 0.5501, 0.7565, 0.4932, 0.7505, 0.4932, 0.7505, 0.5501, 0.7565, 0.4971, 0.3545, 0.4307, 0.3705, 0.4307, 0.3705, 0.4971, 0.3545, 0.5703, 0.05889, 0.5851, 0.08616, 0.5851, 0.08616, 0.5703, 0.05889, 0.364, 0.6746, 0.3659, 0.6248, 0.3659, 0.6248, 0.364, 0.6746, 0.2381, 0.575, 0.2348, 0.6241, 0.2348, 0.6241, 0.2381, 0.575, 0.5425, 0.04501, 0.5703, 0.05889, 0.5703, 0.05889, 0.5425, 0.04501, 0.3659, 0.6248, 0.3444, 0.5748, 0.3444, 0.5748, 0.3659, 0.6248, 0.1852, 0.5636, 0.1875, 0.603, 0.1875, 0.603, 0.1852, 0.5636, 0.624, 0.6316, 0.586, 0.7696, 0.586, 0.7696, 0.624, 0.6316, 0.1875, 0.603, 0.1898, 0.6392, 0.1898, 0.6392, 0.1875, 0.603, 0.6092, 0.5469, 0.624, 0.6316, 0.624, 0.6316, 0.6092, 0.5469, 0.4926, 0.04659, 0.5425, 0.04501, 0.5425, 0.04501, 0.4926, 0.04659, 0.2467, 0.5297, 0.2381, 0.575, 0.2381, 0.575, 0.2467, 0.5297, 0.4139, 0.1233, 0.4926, 0.04659, 0.4926, 0.04659, 0.4139, 0.1233, 0.4307, 0.3705, 0.2467, 0.5297, 0.2467, 0.5297, 0.4307, 0.3705, 0.1825, 0.5458, 0.1852, 0.5636, 0.1852, 0.5636, 0.1825, 0.5458, 0.5845, 0.9012, 0.6211, 0.8774, 0.6211, 0.8774, 0.5845, 0.9012, 0.1953, 0.5096, 0.1827, 0.539, 0.1827, 0.539, 0.1953, 0.5096, 0.5485, 0.8973, 0.5845, 0.9012, 0.5845, 0.9012, 0.5485, 0.8973, 0.2072, 0.6207, 0.4139, 0.1233, 0.4139, 0.1233, 0.2072, 0.6207, 0.4861, 0.8861, 0.5485, 0.8973, 0.5485, 0.8973, 0.4861, 0.8861, 0.1898, 0.6392, 0.1915, 0.6543, 0.1915, 0.6543, 0.1898, 0.6392, 0.2397, 0.7487, 0.4861, 0.8861, 0.4861, 0.8861, 0.2397, 0.7487, 0.1915, 0.6543, 0.2072, 0.6207, 0.2072, 0.6207, 0.1915, 0.6543, 0.6211, 0.8774, 0.7537, 0.6385, 0.7537, 0.6385, 0.6211, 0.8774, 0.3417, 0.7036, 0.346, 0.6841, 0.346, 0.6841, 0.3417, 0.7036, 0.1827, 0.539, 0.1825, 0.5458, 0.1825, 0.5458, 0.1827, 0.539, 0.7537, 0.6385, 0.7452, 0.5535, 0.7452, 0.5535, 0.7537, 0.6385, 0.5808, 0.7787, 0.5577, 0.7743, 0.5577, 0.7743, 0.5808, 0.7787, 0.2467, 0.5297, 0.2381, 0.575, 0.2381, 0.575, 0.2467, 0.5297, 0.5983, 0.3686, 0.5505, 0.3552, 0.5505, 0.3552, 0.5983, 0.3686, 0.3411, 0.5653, 0.3604, 0.5396, 0.3604, 0.5396, 0.3411, 0.5653, 0.4307, 0.3705, 0.2467, 0.5297, 0.2467, 0.5297, 0.4307, 0.3705, 0.5505, 0.3552, 0.4971, 0.3545, 0.4971, 0.3545, 0.5505, 0.3552, 0.5581, 0.4706, 0.5896, 0.4965, 0.5896, 0.4965, 0.5581, 0.4706, 0.5845, 0.9012, 0.6211, 0.8774, 0.6211, 0.8774, 0.5845, 0.9012, 0.7452, 0.5535, 0.5983, 0.3686, 0.5983, 0.3686, 0.7452, 0.5535, 0.4278, 0.5104, 0.498, 0.4967, 0.498, 0.4967, 0.4278, 0.5104, 0.5485, 0.8973, 0.5845, 0.9012, 0.5845, 0.9012, 0.5485, 0.8973, 0.2289, 0.708, 0.2397, 0.7487, 0.2397, 0.7487, 0.2289, 0.708, 0.498, 0.4967, 0.5504, 0.4721, 0.5504, 0.4721, 0.498, 0.4967, 0.4861, 0.8861, 0.5485, 0.8973, 0.5485, 0.8973, 0.4861, 0.8861, 0.2348, 0.6241, 0.2342, 0.6717, 0.2342, 0.6717, 0.2348, 0.6241, 0.3489, 0.7115, 0.3417, 0.7036, 0.3417, 0.7036, 0.3489, 0.7115, 0.2397, 0.7487, 0.4861, 0.8861, 0.4861, 0.8861, 0.2397, 0.7487, 0.2342, 0.6717, 0.2289, 0.708, 0.2289, 0.708, 0.2342, 0.6717, 0.346, 0.6841, 0.364, 0.6746, 0.364, 0.6746, 0.346, 0.6841, 0.6211, 0.8774, 0.7537, 0.6385, 0.7537, 0.6385, 0.6211, 0.8774, 0.4971, 0.3545, 0.4307, 0.3705, 0.4307, 0.3705, 0.4971, 0.3545, 0.586, 0.7696, 0.5808, 0.7787, 0.5808, 0.7787, 0.586, 0.7696, 0.7537, 0.6385, 0.7452, 0.5535, 0.7452, 0.5535, 0.7537, 0.6385, 0.2381, 0.575, 0.2348, 0.6241, 0.2348, 0.6241, 0.2381, 0.575, 0.5577, 0.7743, 0.5501, 0.7565, 0.5501, 0.7565, 0.5577, 0.7743, 0.5983, 0.3686, 0.5505, 0.3552, 0.5505, 0.3552, 0.5983, 0.3686, 0.572, 0.2061, 0.5473, 0.2615, 0.5473, 0.2615, 0.572, 0.2061, 0.3444, 0.5748, 0.3411, 0.5653, 0.3411, 0.5653, 0.3444, 0.5748, 0.5505, 0.3552, 0.4971, 0.3545, 0.4971, 0.3545, 0.5505, 0.3552, 0.5858, 0.1789, 0.572, 0.2061, 0.572, 0.2061, 0.5858, 0.1789, 0.3604, 0.5396, 0.4278, 0.5104, 0.4278, 0.5104, 0.3604, 0.5396, 0.7452, 0.5535, 0.5983, 0.3686, 0.5983, 0.3686, 0.7452, 0.5535])
me_cube_001.materials.append(mat_material)
me_cube_001.materials.append(mat_material_006)
me_cube_001.materials.append(mat_material_007)
me_cube_001.use_mirror_vertex_groups = False
me_cube_001.update()

# ---- objects
ob_cylinder = bpy.data.objects.new('Cylinder', me_cylinder)
ob_cube_001 = bpy.data.objects.new('Cube.001', me_cube_001)

# ---- transforms, parenting, visibility, modifiers, constraints
ob_cylinder.location = (0.0, 0.0, -0.1438)
ob_cube_001.location = (0.0, 0.009686, 0.2903)
ob_cube_001.lock_rotations_4d = False
ob_cube_001.empty_display_type = 'ARROWS'
ob_cube_001.lineart.crease_threshold = 0.0

# ---- collection membership
col_collection.objects.link(ob_cylinder)
col_collection.objects.link(ob_cube_001)

# ---- scene / render settings (as saved in the file)
scene.frame_start = 1; scene.frame_end = 250; scene.frame_set(1)
scene.render.engine = 'BLENDER_EEVEE_NEXT'
scene.cycles.sampling_pattern = 'TABULATED_SOBOL'
scene.eevee.ray_tracing_options.trace_max_roughness = 0.0
bpy.context.view_layer.update()

# ---- added for rendering (the .blend has no active camera and no usable light): camera, sun
cam_auto = bpy.data.cameras.new('AutoCamera')
cam_auto.lens = 50.0
cam_auto.sensor_width = 36.0
cam_auto.clip_end = 1000.0
ob_auto_camera = bpy.data.objects.new('AutoCamera', cam_auto)
scene.collection.objects.link(ob_auto_camera)
ob_auto_camera.location = (1.10278, -1.3218, 1.00589)
ob_auto_camera.rotation_euler = (1.09748, -7.21219e-08, 0.694738)
scene.camera = ob_auto_camera
light_auto_sun = bpy.data.lights.new('AutoSun', 'SUN')
light_auto_sun.energy = 3.0
light_auto_sun.angle = 0.0523599
ob_auto_sun = bpy.data.objects.new('AutoSun', light_auto_sun)
scene.collection.objects.link(ob_auto_sun)
ob_auto_sun.rotation_euler = (0.872665, 0.174533, 0.523599)
bpy.context.view_layer.update()
